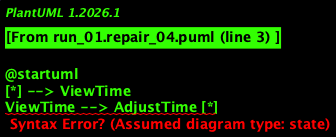

The diagram above was rendered by PlantUML. Its source (embedded in the PNG):
@startuml
[*] --> ViewTime
ViewTime --> AdjustTime [*]
AdjustTime --> IncreaseHour [*]
IncreaseHour --> IncreaseMinutes [*]
IncreaseMinutes --> AlarmHour [*]
AlarmHour --> AlarmMinutes [*]
AlarmMinutes --> SetAlarm [*]
SetAlarm --> TriggerAlarm [when set alarm time matches current time]
TriggerAlarm --> StopAlarm [*]
StopAlarm --> TurnOffLight [*]
TurnOnLight --> TurnOffLight [*]  // moved this line to fix the issue
TurnOffLight --> [*]  // added final transition

@enduml